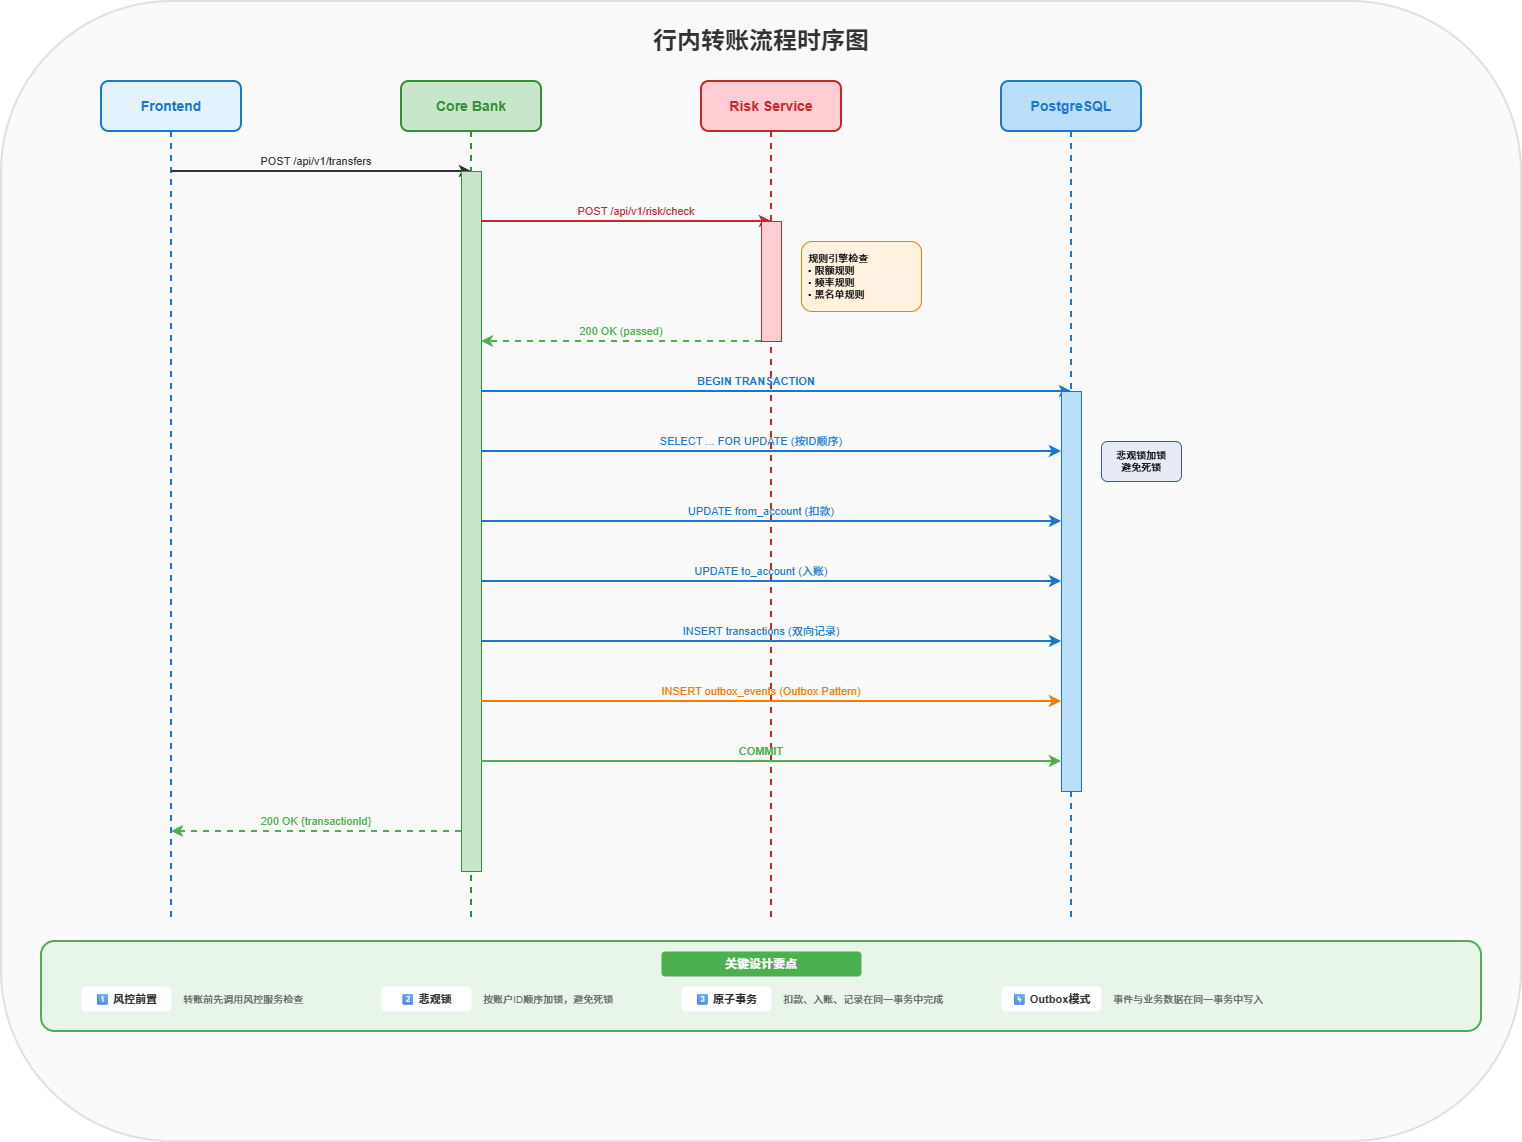

The diagram above was exported from draw.io. Its source (the exported page's mxGraphModel, read from the mxfile embedded in the PNG):
<mxGraphModel dx="1426" dy="841" grid="1" gridSize="10" guides="1" tooltips="1" connect="1" arrows="1" fold="1" page="1" pageScale="1" pageWidth="1600" pageHeight="1200" math="0" shadow="0">
  <root>
    <mxCell id="0" />
    <mxCell id="1" parent="0" />
    <mxCell id="bg-frame" parent="1" style="rounded=1;whiteSpace=wrap;html=1;fillColor=#FAFAFA;strokeColor=#E0E0E0;strokeWidth=2;" value="" vertex="1">
      <mxGeometry height="1140" width="1520" x="40" y="30" as="geometry" />
    </mxCell>
    <mxCell id="title" parent="1" style="text;html=1;strokeColor=none;fillColor=none;align=center;verticalAlign=middle;whiteSpace=wrap;rounded=0;fontSize=24;fontStyle=1;fontColor=#333333;" value="行内转账流程时序图" vertex="1">
      <mxGeometry height="40" width="400" x="600" y="50" as="geometry" />
    </mxCell>
    <mxCell id="frontend-box" parent="1" style="rounded=1;whiteSpace=wrap;html=1;fillColor=#E3F2FD;strokeColor=#1976D2;strokeWidth=2;" value="" vertex="1">
      <mxGeometry height="50" width="140" x="140" y="110" as="geometry" />
    </mxCell>
    <mxCell id="frontend-label" parent="1" style="text;html=1;strokeColor=none;fillColor=none;align=center;verticalAlign=middle;whiteSpace=wrap;rounded=0;fontSize=14;fontStyle=1;fontColor=#1976D2;" value="Frontend" vertex="1">
      <mxGeometry height="30" width="100" x="160" y="120" as="geometry" />
    </mxCell>
    <mxCell id="frontend-line" edge="1" parent="1" style="endArrow=none;html=1;strokeWidth=2;strokeColor=#1976D2;dashed=1;">
      <mxGeometry relative="1" as="geometry">
        <mxPoint x="210" y="160" as="sourcePoint" />
        <mxPoint x="210" y="950" as="targetPoint" />
      </mxGeometry>
    </mxCell>
    <mxCell id="corebank-box" parent="1" style="rounded=1;whiteSpace=wrap;html=1;fillColor=#C8E6C9;strokeColor=#388E3C;strokeWidth=2;" value="" vertex="1">
      <mxGeometry height="50" width="140" x="440" y="110" as="geometry" />
    </mxCell>
    <mxCell id="corebank-label" parent="1" style="text;html=1;strokeColor=none;fillColor=none;align=center;verticalAlign=middle;whiteSpace=wrap;rounded=0;fontSize=14;fontStyle=1;fontColor=#388E3C;" value="Core Bank" vertex="1">
      <mxGeometry height="30" width="100" x="460" y="120" as="geometry" />
    </mxCell>
    <mxCell id="corebank-line" edge="1" parent="1" style="endArrow=none;html=1;strokeWidth=2;strokeColor=#388E3C;dashed=1;">
      <mxGeometry relative="1" as="geometry">
        <mxPoint x="510" y="160" as="sourcePoint" />
        <mxPoint x="510" y="950" as="targetPoint" />
      </mxGeometry>
    </mxCell>
    <mxCell id="risk-box" parent="1" style="rounded=1;whiteSpace=wrap;html=1;fillColor=#FFCDD2;strokeColor=#C62828;strokeWidth=2;" value="" vertex="1">
      <mxGeometry height="50" width="140" x="740" y="110" as="geometry" />
    </mxCell>
    <mxCell id="risk-label" parent="1" style="text;html=1;strokeColor=none;fillColor=none;align=center;verticalAlign=middle;whiteSpace=wrap;rounded=0;fontSize=14;fontStyle=1;fontColor=#C62828;" value="Risk Service" vertex="1">
      <mxGeometry height="30" width="100" x="760" y="120" as="geometry" />
    </mxCell>
    <mxCell id="risk-line" edge="1" parent="1" style="endArrow=none;html=1;strokeWidth=2;strokeColor=#C62828;dashed=1;">
      <mxGeometry relative="1" as="geometry">
        <mxPoint x="810" y="160" as="sourcePoint" />
        <mxPoint x="810" y="950" as="targetPoint" />
      </mxGeometry>
    </mxCell>
    <mxCell id="db-box" parent="1" style="rounded=1;whiteSpace=wrap;html=1;fillColor=#BBDEFB;strokeColor=#1976D2;strokeWidth=2;" value="" vertex="1">
      <mxGeometry height="50" width="140" x="1040" y="110" as="geometry" />
    </mxCell>
    <mxCell id="db-label" parent="1" style="text;html=1;strokeColor=none;fillColor=none;align=center;verticalAlign=middle;whiteSpace=wrap;rounded=0;fontSize=14;fontStyle=1;fontColor=#1976D2;" value="PostgreSQL" vertex="1">
      <mxGeometry height="30" width="100" x="1060" y="120" as="geometry" />
    </mxCell>
    <mxCell id="db-line" edge="1" parent="1" style="endArrow=none;html=1;strokeWidth=2;strokeColor=#1976D2;dashed=1;">
      <mxGeometry relative="1" as="geometry">
        <mxPoint x="1110" y="160" as="sourcePoint" />
        <mxPoint x="1110" y="950" as="targetPoint" />
      </mxGeometry>
    </mxCell>
    <mxCell id="msg1" edge="1" parent="1" style="endArrow=classic;html=1;strokeWidth=2;strokeColor=#333333;">
      <mxGeometry relative="1" as="geometry">
        <mxPoint x="210" y="200" as="sourcePoint" />
        <mxPoint x="510" y="200" as="targetPoint" />
      </mxGeometry>
    </mxCell>
    <mxCell id="msg1-label" parent="1" style="text;html=1;strokeColor=none;fillColor=none;align=center;verticalAlign=middle;whiteSpace=wrap;rounded=0;fontSize=11;fontColor=#333333;" value="POST /api/v1/transfers" vertex="1">
      <mxGeometry height="20" width="150" x="280" y="180" as="geometry" />
    </mxCell>
    <mxCell id="corebank-active" parent="1" style="rounded=0;whiteSpace=wrap;html=1;fillColor=#C8E6C9;strokeColor=#388E3C;" value="" vertex="1">
      <mxGeometry height="700" width="20" x="500" y="200" as="geometry" />
    </mxCell>
    <mxCell id="msg2" edge="1" parent="1" style="endArrow=classic;html=1;strokeWidth=2;strokeColor=#C62828;">
      <mxGeometry relative="1" as="geometry">
        <mxPoint x="520" y="250" as="sourcePoint" />
        <mxPoint x="810" y="250" as="targetPoint" />
      </mxGeometry>
    </mxCell>
    <mxCell id="msg2-label" parent="1" style="text;html=1;strokeColor=none;fillColor=none;align=center;verticalAlign=middle;whiteSpace=wrap;rounded=0;fontSize=11;fontColor=#C62828;" value="POST /api/v1/risk/check" vertex="1">
      <mxGeometry height="20" width="150" x="600" y="230" as="geometry" />
    </mxCell>
    <mxCell id="risk-active" parent="1" style="rounded=0;whiteSpace=wrap;html=1;fillColor=#FFCDD2;strokeColor=#C62828;" value="" vertex="1">
      <mxGeometry height="120" width="20" x="800" y="250" as="geometry" />
    </mxCell>
    <mxCell id="rule-check" parent="1" style="rounded=1;whiteSpace=wrap;html=1;fillColor=#FFF3E0;strokeColor=#F57C00;align=left;fontSize=10;spacingLeft=5;" value="规则引擎检查&#10;• 限额规则&#10;• 频率规则&#10;• 黑名单规则" vertex="1">
      <mxGeometry height="70" width="120" x="840" y="270" as="geometry" />
    </mxCell>
    <mxCell id="msg3" edge="1" parent="1" style="endArrow=classic;html=1;strokeWidth=2;strokeColor=#4CAF50;dashed=1;">
      <mxGeometry relative="1" as="geometry">
        <mxPoint x="800" y="370" as="sourcePoint" />
        <mxPoint x="520" y="370" as="targetPoint" />
      </mxGeometry>
    </mxCell>
    <mxCell id="msg3-label" parent="1" style="text;html=1;strokeColor=none;fillColor=none;align=center;verticalAlign=middle;whiteSpace=wrap;rounded=0;fontSize=11;fontColor=#4CAF50;" value="200 OK (passed)" vertex="1">
      <mxGeometry height="20" width="120" x="600" y="350" as="geometry" />
    </mxCell>
    <mxCell id="msg4" edge="1" parent="1" style="endArrow=classic;html=1;strokeWidth=2;strokeColor=#1976D2;">
      <mxGeometry relative="1" as="geometry">
        <mxPoint x="520" y="420" as="sourcePoint" />
        <mxPoint x="1110" y="420" as="targetPoint" />
      </mxGeometry>
    </mxCell>
    <mxCell id="msg4-label" parent="1" style="text;html=1;strokeColor=none;fillColor=none;align=center;verticalAlign=middle;whiteSpace=wrap;rounded=0;fontSize=11;fontStyle=1;fontColor=#1976D2;" value="BEGIN TRANSACTION" vertex="1">
      <mxGeometry height="20" width="150" x="720" y="400" as="geometry" />
    </mxCell>
    <mxCell id="db-active" parent="1" style="rounded=0;whiteSpace=wrap;html=1;fillColor=#BBDEFB;strokeColor=#1976D2;" value="" vertex="1">
      <mxGeometry height="400" width="20" x="1100" y="420" as="geometry" />
    </mxCell>
    <mxCell id="msg5" edge="1" parent="1" style="endArrow=classic;html=1;strokeWidth=2;strokeColor=#1976D2;">
      <mxGeometry relative="1" as="geometry">
        <mxPoint x="520" y="480" as="sourcePoint" />
        <mxPoint x="1100" y="480" as="targetPoint" />
      </mxGeometry>
    </mxCell>
    <mxCell id="msg5-label" parent="1" style="text;html=1;strokeColor=none;fillColor=none;align=center;verticalAlign=middle;whiteSpace=wrap;rounded=0;fontSize=11;fontColor=#1976D2;" value="SELECT ... FOR UPDATE (按ID顺序)" vertex="1">
      <mxGeometry height="20" width="220" x="680" y="460" as="geometry" />
    </mxCell>
    <mxCell id="lock-note" parent="1" style="rounded=1;whiteSpace=wrap;html=1;fillColor=#E8EAF6;strokeColor=#3F51B5;align=center;fontSize=10;" value="悲观锁加锁&#10;避免死锁" vertex="1">
      <mxGeometry height="40" width="80" x="1140" y="470" as="geometry" />
    </mxCell>
    <mxCell id="msg6" edge="1" parent="1" style="endArrow=classic;html=1;strokeWidth=2;strokeColor=#1976D2;">
      <mxGeometry relative="1" as="geometry">
        <mxPoint x="520" y="550" as="sourcePoint" />
        <mxPoint x="1100" y="550" as="targetPoint" />
      </mxGeometry>
    </mxCell>
    <mxCell id="msg6-label" parent="1" style="text;html=1;strokeColor=none;fillColor=none;align=center;verticalAlign=middle;whiteSpace=wrap;rounded=0;fontSize=11;fontColor=#1976D2;" value="UPDATE from_account (扣款)" vertex="1">
      <mxGeometry height="20" width="200" x="700" y="530" as="geometry" />
    </mxCell>
    <mxCell id="msg7" edge="1" parent="1" style="endArrow=classic;html=1;strokeWidth=2;strokeColor=#1976D2;">
      <mxGeometry relative="1" as="geometry">
        <mxPoint x="520" y="610" as="sourcePoint" />
        <mxPoint x="1100" y="610" as="targetPoint" />
      </mxGeometry>
    </mxCell>
    <mxCell id="msg7-label" parent="1" style="text;html=1;strokeColor=none;fillColor=none;align=center;verticalAlign=middle;whiteSpace=wrap;rounded=0;fontSize=11;fontColor=#1976D2;" value="UPDATE to_account (入账)" vertex="1">
      <mxGeometry height="20" width="200" x="700" y="590" as="geometry" />
    </mxCell>
    <mxCell id="msg8" edge="1" parent="1" style="endArrow=classic;html=1;strokeWidth=2;strokeColor=#1976D2;">
      <mxGeometry relative="1" as="geometry">
        <mxPoint x="520" y="670" as="sourcePoint" />
        <mxPoint x="1100" y="670" as="targetPoint" />
      </mxGeometry>
    </mxCell>
    <mxCell id="msg8-label" parent="1" style="text;html=1;strokeColor=none;fillColor=none;align=center;verticalAlign=middle;whiteSpace=wrap;rounded=0;fontSize=11;fontColor=#1976D2;" value="INSERT transactions (双向记录)" vertex="1">
      <mxGeometry height="20" width="200" x="700" y="650" as="geometry" />
    </mxCell>
    <mxCell id="msg9" edge="1" parent="1" style="endArrow=classic;html=1;strokeWidth=2;strokeColor=#F57C00;">
      <mxGeometry relative="1" as="geometry">
        <mxPoint x="520" y="730" as="sourcePoint" />
        <mxPoint x="1100" y="730" as="targetPoint" />
      </mxGeometry>
    </mxCell>
    <mxCell id="msg9-label" parent="1" style="text;html=1;strokeColor=none;fillColor=none;align=center;verticalAlign=middle;whiteSpace=wrap;rounded=0;fontSize=11;fontColor=#F57C00;" value="INSERT outbox_events (Outbox Pattern)" vertex="1">
      <mxGeometry height="20" width="240" x="680" y="710" as="geometry" />
    </mxCell>
    <mxCell id="msg10" edge="1" parent="1" style="endArrow=classic;html=1;strokeWidth=2;strokeColor=#4CAF50;">
      <mxGeometry relative="1" as="geometry">
        <mxPoint x="520" y="790" as="sourcePoint" />
        <mxPoint x="1100" y="790" as="targetPoint" />
      </mxGeometry>
    </mxCell>
    <mxCell id="msg10-label" parent="1" style="text;html=1;strokeColor=none;fillColor=none;align=center;verticalAlign=middle;whiteSpace=wrap;rounded=0;fontSize=11;fontStyle=1;fontColor=#4CAF50;" value="COMMIT" vertex="1">
      <mxGeometry height="20" width="100" x="750" y="770" as="geometry" />
    </mxCell>
    <mxCell id="msg11" edge="1" parent="1" style="endArrow=classic;html=1;strokeWidth=2;strokeColor=#4CAF50;dashed=1;">
      <mxGeometry relative="1" as="geometry">
        <mxPoint x="500" y="860" as="sourcePoint" />
        <mxPoint x="210" y="860" as="targetPoint" />
      </mxGeometry>
    </mxCell>
    <mxCell id="msg11-label" parent="1" style="text;html=1;strokeColor=none;fillColor=none;align=center;verticalAlign=middle;whiteSpace=wrap;rounded=0;fontSize=11;fontColor=#4CAF50;" value="200 OK {transactionId}" vertex="1">
      <mxGeometry height="20" width="150" x="280" y="840" as="geometry" />
    </mxCell>
    <mxCell id="notes-bg" parent="1" style="rounded=1;whiteSpace=wrap;html=1;fillColor=#E8F5E9;strokeColor=#4CAF50;strokeWidth=2;" value="" vertex="1">
      <mxGeometry height="90" width="1440" x="80" y="970" as="geometry" />
    </mxCell>
    <mxCell id="notes-title" parent="1" style="text;html=1;strokeColor=none;fillColor=#4CAF50;align=center;verticalAlign=middle;whiteSpace=wrap;rounded=1;fontSize=12;fontStyle=1;fontColor=#FFFFFF;" value="关键设计要点" vertex="1">
      <mxGeometry height="25" width="200" x="700" y="980" as="geometry" />
    </mxCell>
    <mxCell id="note1" parent="1" style="text;html=1;strokeColor=none;fillColor=#FFFFFF;align=center;verticalAlign=middle;whiteSpace=wrap;rounded=1;fontSize=11;fontStyle=1;fontColor=#333333;" value="1⃣ 风控前置" vertex="1">
      <mxGeometry height="25" width="90" x="120" y="1015" as="geometry" />
    </mxCell>
    <mxCell id="note1-desc" parent="1" style="text;html=1;strokeColor=none;fillColor=none;align=left;verticalAlign=middle;whiteSpace=wrap;rounded=0;fontSize=10;fontColor=#666666;" value="转账前先调用风控服务检查" vertex="1">
      <mxGeometry height="25" width="180" x="220" y="1015" as="geometry" />
    </mxCell>
    <mxCell id="note2" parent="1" style="text;html=1;strokeColor=none;fillColor=#FFFFFF;align=center;verticalAlign=middle;whiteSpace=wrap;rounded=1;fontSize=11;fontStyle=1;fontColor=#333333;" value="2⃣ 悲观锁" vertex="1">
      <mxGeometry height="25" width="90" x="420" y="1015" as="geometry" />
    </mxCell>
    <mxCell id="note2-desc" parent="1" style="text;html=1;strokeColor=none;fillColor=none;align=left;verticalAlign=middle;whiteSpace=wrap;rounded=0;fontSize=10;fontColor=#666666;" value="按账户ID顺序加锁，避免死锁" vertex="1">
      <mxGeometry height="25" width="180" x="520" y="1015" as="geometry" />
    </mxCell>
    <mxCell id="note3" parent="1" style="text;html=1;strokeColor=none;fillColor=#FFFFFF;align=center;verticalAlign=middle;whiteSpace=wrap;rounded=1;fontSize=11;fontStyle=1;fontColor=#333333;" value="3⃣ 原子事务" vertex="1">
      <mxGeometry height="25" width="90" x="720" y="1015" as="geometry" />
    </mxCell>
    <mxCell id="note3-desc" parent="1" style="text;html=1;strokeColor=none;fillColor=none;align=left;verticalAlign=middle;whiteSpace=wrap;rounded=0;fontSize=10;fontColor=#666666;" value="扣款、入账、记录在同一事务中完成" vertex="1">
      <mxGeometry height="25" width="200" x="820" y="1015" as="geometry" />
    </mxCell>
    <mxCell id="note4" parent="1" style="text;html=1;strokeColor=none;fillColor=#FFFFFF;align=center;verticalAlign=middle;whiteSpace=wrap;rounded=1;fontSize=11;fontStyle=1;fontColor=#333333;" value="4⃣ Outbox模式" vertex="1">
      <mxGeometry height="25" width="100" x="1040" y="1015" as="geometry" />
    </mxCell>
    <mxCell id="note4-desc" parent="1" style="text;html=1;strokeColor=none;fillColor=none;align=left;verticalAlign=middle;whiteSpace=wrap;rounded=0;fontSize=10;fontColor=#666666;" value="事件与业务数据在同一事务中写入" vertex="1">
      <mxGeometry height="25" width="200" x="1150" y="1015" as="geometry" />
    </mxCell>
  </root>
</mxGraphModel>